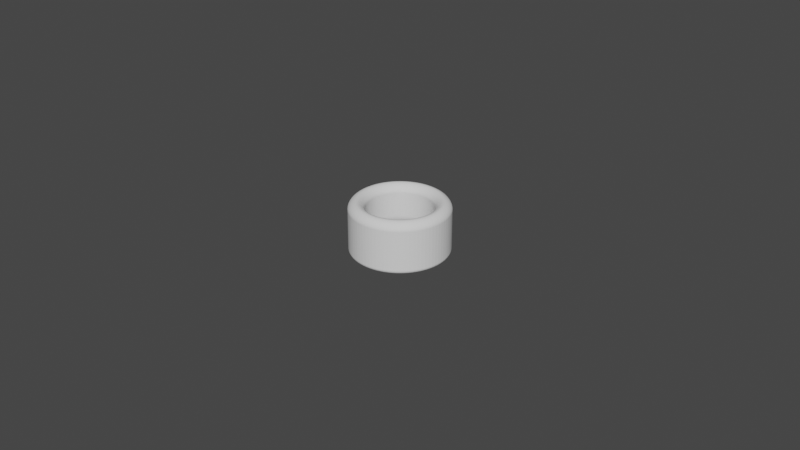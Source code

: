 # Source: Cylinder_ThumbRing_D20.5L16.0T5.0_P.blend  (saved by Blender 3.5.10; exported with 4.5.12 LTS)
import bpy
from mathutils import Matrix  # noqa: F401  (used for matrix-valued properties, if any)

bpy.ops.wm.read_factory_settings(use_empty=True)
scene = bpy.context.scene
scene.name = 'Scene'

# ---- collections
col_collection = bpy.data.collections.new('Collection'); scene.collection.children.link(col_collection)

# ---- world
world_world = bpy.data.worlds.new('World'); scene.world = world_world
world_world.use_nodes = True; world_world.node_tree.nodes.clear()
_N = world_world.node_tree.nodes; _L = world_world.node_tree.links
n0 = _N.new('ShaderNodeOutputWorld'); n0.name = 'World Output'; n0.location = (300, 300)
n1 = _N.new('ShaderNodeBackground'); n1.name = 'Background'; n1.location = (10, 300)
n1.inputs[0].default_value = (0.05088, 0.05088, 0.05088, 1.0)
_L.new(n1.outputs[0], n0.inputs[0])
n0.is_active_output = True
world_world.color = (0.05088, 0.05088, 0.05088)
world_world.use_sun_shadow = False
world_world.sun_shadow_jitter_overblur = 0.0

# ---- meshes
me_circle_006 = bpy.data.meshes.new('Circle.006')
me_circle_006.from_pydata([(0.0, 0.01025, -0.004), (-0.0008042, 0.01022, -0.004), (-0.001603, 0.01012, -0.004), (-0.002393, 0.009967, -0.004), (-0.003167, 0.009748, -0.004), (-0.003923, 0.00947, -0.004), (-0.004653, 0.009133, -0.004), (-0.005356, 0.00874, -0.004), (-0.006025, 0.008292, -0.004), (-0.006657, 0.007794, -0.004), (-0.007248, 0.007248, -0.004), (-0.007794, 0.006657, -0.004), (-0.008292, 0.006025, -0.004), (-0.00874, 0.005356, -0.004), (-0.009133, 0.004653, -0.004), (-0.00947, 0.003923, -0.004), (-0.009748, 0.003167, -0.004), (-0.009967, 0.002393, -0.004), (-0.01012, 0.001603, -0.004), (-0.01022, 0.0008042, -0.004), (-0.01025, 0.0, -0.004), (-0.01022, -0.0008042, -0.004), (-0.01012, -0.001603, -0.004), (-0.009967, -0.002393, -0.004), (-0.009748, -0.003167, -0.004), (-0.00947, -0.003923, -0.004), (-0.009133, -0.004653, -0.004), (-0.00874, -0.005356, -0.004), (-0.008292, -0.006025, -0.004), (-0.007794, -0.006657, -0.004), (-0.007248, -0.007248, -0.004), (-0.006657, -0.007794, -0.004), (-0.006025, -0.008292, -0.004), (-0.005356, -0.00874, -0.004), (-0.004653, -0.009133, -0.004), (-0.003923, -0.00947, -0.004), (-0.003167, -0.009748, -0.004), (-0.002393, -0.009967, -0.004), (-0.001603, -0.01012, -0.004), (-0.0008042, -0.01022, -0.004), (0.0, -0.01025, -0.004), (0.0008042, -0.01022, -0.004), (0.001603, -0.01012, -0.004), (0.002393, -0.009967, -0.004), (0.003167, -0.009748, -0.004), (0.003923, -0.00947, -0.004), (0.004653, -0.009133, -0.004), (0.005356, -0.00874, -0.004), (0.006025, -0.008292, -0.004), (0.006657, -0.007794, -0.004), (0.007248, -0.007248, -0.004), (0.007794, -0.006657, -0.004), (0.008292, -0.006025, -0.004), (0.00874, -0.005356, -0.004), (0.009133, -0.004653, -0.004), (0.00947, -0.003923, -0.004), (0.009748, -0.003167, -0.004), (0.009967, -0.002393, -0.004), (0.01012, -0.001603, -0.004), (0.01022, -0.0008042, -0.004), (0.01025, 0.0, -0.004), (0.01022, 0.0008042, -0.004), (0.01012, 0.001603, -0.004), (0.009967, 0.002393, -0.004), (0.009748, 0.003167, -0.004), (0.00947, 0.003923, -0.004), (0.009133, 0.004653, -0.004), (0.00874, 0.005356, -0.004), (0.008292, 0.006025, -0.004), (0.007794, 0.006657, -0.004), (0.007248, 0.007248, -0.004), (0.006657, 0.007794, -0.004), (0.006025, 0.008292, -0.004), (0.005356, 0.00874, -0.004), (0.004653, 0.009133, -0.004), (0.003923, 0.00947, -0.004), (0.003167, 0.009748, -0.004), (0.002393, 0.009967, -0.004), (0.001603, 0.01012, -0.004), (0.0008042, 0.01022, -0.004), (0.0, 0.01525, -0.004), (-0.001197, 0.0152, -0.004), (-0.002386, 0.01506, -0.004), (-0.00356, 0.01483, -0.004), (-0.004713, 0.0145, -0.004), (-0.005836, 0.01409, -0.004), (-0.006923, 0.01359, -0.004), (-0.007968, 0.013, -0.004), (-0.008964, 0.01234, -0.004), (-0.009904, 0.0116, -0.004), (-0.01078, 0.01078, -0.004), (-0.0116, 0.009904, -0.004), (-0.01234, 0.008964, -0.004), (-0.013, 0.007968, -0.004), (-0.01359, 0.006923, -0.004), (-0.01409, 0.005836, -0.004), (-0.0145, 0.004713, -0.004), (-0.01483, 0.00356, -0.004), (-0.01506, 0.002386, -0.004), (-0.0152, 0.001197, -0.004), (-0.01525, 0.0, -0.004), (-0.0152, -0.001197, -0.004), (-0.01506, -0.002386, -0.004), (-0.01483, -0.00356, -0.004), (-0.0145, -0.004713, -0.004), (-0.01409, -0.005836, -0.004), (-0.01359, -0.006923, -0.004), (-0.013, -0.007968, -0.004), (-0.01234, -0.008964, -0.004), (-0.0116, -0.009904, -0.004), (-0.01078, -0.01078, -0.004), (-0.009904, -0.0116, -0.004), (-0.008964, -0.01234, -0.004), (-0.007968, -0.013, -0.004), (-0.006923, -0.01359, -0.004), (-0.005836, -0.01409, -0.004), (-0.004713, -0.0145, -0.004), (-0.00356, -0.01483, -0.004), (-0.002386, -0.01506, -0.004), (-0.001197, -0.0152, -0.004), (0.0, -0.01525, -0.004), (0.001197, -0.0152, -0.004), (0.002386, -0.01506, -0.004), (0.00356, -0.01483, -0.004), (0.004713, -0.0145, -0.004), (0.005836, -0.01409, -0.004), (0.006923, -0.01359, -0.004), (0.007968, -0.013, -0.004), (0.008964, -0.01234, -0.004), (0.009904, -0.0116, -0.004), (0.01078, -0.01078, -0.004), (0.0116, -0.009904, -0.004), (0.01234, -0.008964, -0.004), (0.013, -0.007968, -0.004), (0.01359, -0.006923, -0.004), (0.01409, -0.005836, -0.004), (0.0145, -0.004713, -0.004), (0.01483, -0.00356, -0.004), (0.01506, -0.002386, -0.004), (0.0152, -0.001197, -0.004), (0.01525, 0.0, -0.004), (0.0152, 0.001197, -0.004), (0.01506, 0.002386, -0.004), (0.01483, 0.00356, -0.004), (0.0145, 0.004713, -0.004), (0.01409, 0.005836, -0.004), (0.01359, 0.006923, -0.004), (0.013, 0.007968, -0.004), (0.01234, 0.008964, -0.004), (0.0116, 0.009904, -0.004), (0.01078, 0.01078, -0.004), (0.009904, 0.0116, -0.004), (0.008964, 0.01234, -0.004), (0.007968, 0.013, -0.004), (0.006923, 0.01359, -0.004), (0.005836, 0.01409, -0.004), (0.004713, 0.0145, -0.004), (0.00356, 0.01483, -0.004), (0.002386, 0.01506, -0.004), (0.001197, 0.0152, -0.004)], [], [(79, 159, 80, 0), (78, 158, 159, 79), (77, 157, 158, 78), (76, 156, 157, 77), (75, 155, 156, 76), (74, 154, 155, 75), (73, 153, 154, 74), (72, 152, 153, 73), (71, 151, 152, 72), (70, 150, 151, 71), (69, 149, 150, 70), (68, 148, 149, 69), (67, 147, 148, 68), (66, 146, 147, 67), (65, 145, 146, 66), (64, 144, 145, 65), (63, 143, 144, 64), (62, 142, 143, 63), (61, 141, 142, 62), (60, 140, 141, 61), (59, 139, 140, 60), (58, 138, 139, 59), (57, 137, 138, 58), (56, 136, 137, 57), (55, 135, 136, 56), (54, 134, 135, 55), (53, 133, 134, 54), (52, 132, 133, 53), (51, 131, 132, 52), (50, 130, 131, 51), (49, 129, 130, 50), (48, 128, 129, 49), (47, 127, 128, 48), (46, 126, 127, 47), (45, 125, 126, 46), (44, 124, 125, 45), (43, 123, 124, 44), (42, 122, 123, 43), (41, 121, 122, 42), (40, 120, 121, 41), (39, 119, 120, 40), (38, 118, 119, 39), (37, 117, 118, 38), (36, 116, 117, 37), (35, 115, 116, 36), (34, 114, 115, 35), (33, 113, 114, 34), (32, 112, 113, 33), (31, 111, 112, 32), (30, 110, 111, 31), (29, 109, 110, 30), (28, 108, 109, 29), (27, 107, 108, 28), (26, 106, 107, 27), (25, 105, 106, 26), (24, 104, 105, 25), (23, 103, 104, 24), (22, 102, 103, 23), (21, 101, 102, 22), (20, 100, 101, 21), (19, 99, 100, 20), (18, 98, 99, 19), (17, 97, 98, 18), (16, 96, 97, 17), (15, 95, 96, 16), (14, 94, 95, 15), (13, 93, 94, 14), (12, 92, 93, 13), (11, 91, 92, 12), (10, 90, 91, 11), (9, 89, 90, 10), (8, 88, 89, 9), (7, 87, 88, 8), (6, 86, 87, 7), (5, 85, 86, 6), (4, 84, 85, 5), (3, 83, 84, 4), (2, 82, 83, 3), (1, 81, 82, 2), (0, 80, 81, 1)])
_uv = me_circle_006.uv_layers.new(name='UVMap')
_uv.uv.foreach_set('vector', [0.0, 0.0, 0.0, 0.0, 0.0, 0.0, 0.0, 0.0, 0.0, 0.0, 0.0, 0.0, 0.0, 0.0, 0.0, 0.0, 0.0, 0.0, 0.0, 0.0, 0.0, 0.0, 0.0, 0.0, 0.0, 0.0, 0.0, 0.0, 0.0, 0.0, 0.0, 0.0, 0.0, 0.0, 0.0, 0.0, 0.0, 0.0, 0.0, 0.0, 0.0, 0.0, 0.0, 0.0, 0.0, 0.0, 0.0, 0.0, 0.0, 0.0, 0.0, 0.0, 0.0, 0.0, 0.0, 0.0, 0.0, 0.0, 0.0, 0.0, 0.0, 0.0, 0.0, 0.0, 0.0, 0.0, 0.0, 0.0, 0.0, 0.0, 0.0, 0.0, 0.0, 0.0, 0.0, 0.0, 0.0, 0.0, 0.0, 0.0, 0.0, 0.0, 0.0, 0.0, 0.0, 0.0, 0.0, 0.0, 0.0, 0.0, 0.0, 0.0, 0.0, 0.0, 0.0, 0.0, 0.0, 0.0, 0.0, 0.0, 0.0, 0.0, 0.0, 0.0, 0.0, 0.0, 0.0, 0.0, 0.0, 0.0, 0.0, 0.0, 0.0, 0.0, 0.0, 0.0, 0.0, 0.0, 0.0, 0.0, 0.0, 0.0, 0.0, 0.0, 0.0, 0.0, 0.0, 0.0, 0.0, 0.0, 0.0, 0.0, 0.0, 0.0, 0.0, 0.0, 0.0, 0.0, 0.0, 0.0, 0.0, 0.0, 0.0, 0.0, 0.0, 0.0, 0.0, 0.0, 0.0, 0.0, 0.0, 0.0, 0.0, 0.0, 0.0, 0.0, 0.0, 0.0, 0.0, 0.0, 0.0, 0.0, 0.0, 0.0, 0.0, 0.0, 0.0, 0.0, 0.0, 0.0, 0.0, 0.0, 0.0, 0.0, 0.0, 0.0, 0.0, 0.0, 0.0, 0.0, 0.0, 0.0, 0.0, 0.0, 0.0, 0.0, 0.0, 0.0, 0.0, 0.0, 0.0, 0.0, 0.0, 0.0, 0.0, 0.0, 0.0, 0.0, 0.0, 0.0, 0.0, 0.0, 0.0, 0.0, 0.0, 0.0, 0.0, 0.0, 0.0, 0.0, 0.0, 0.0, 0.0, 0.0, 0.0, 0.0, 0.0, 0.0, 0.0, 0.0, 0.0, 0.0, 0.0, 0.0, 0.0, 0.0, 0.0, 0.0, 0.0, 0.0, 0.0, 0.0, 0.0, 0.0, 0.0, 0.0, 0.0, 0.0, 0.0, 0.0, 0.0, 0.0, 0.0, 0.0, 0.0, 0.0, 0.0, 0.0, 0.0, 0.0, 0.0, 0.0, 0.0, 0.0, 0.0, 0.0, 0.0, 0.0, 0.0, 0.0, 0.0, 0.0, 0.0, 0.0, 0.0, 0.0, 0.0, 0.0, 0.0, 0.0, 0.0, 0.0, 0.0, 0.0, 0.0, 0.0, 0.0, 0.0, 0.0, 0.0, 0.0, 0.0, 0.0, 0.0, 0.0, 0.0, 0.0, 0.0, 0.0, 0.0, 0.0, 0.0, 0.0, 0.0, 0.0, 0.0, 0.0, 0.0, 0.0, 0.0, 0.0, 0.0, 0.0, 0.0, 0.0, 0.0, 0.0, 0.0, 0.0, 0.0, 0.0, 0.0, 0.0, 0.0, 0.0, 0.0, 0.0, 0.0, 0.0, 0.0, 0.0, 0.0, 0.0, 0.0, 0.0, 0.0, 0.0, 0.0, 0.0, 0.0, 0.0, 0.0, 0.0, 0.0, 0.0, 0.0, 0.0, 0.0, 0.0, 0.0, 0.0, 0.0, 0.0, 0.0, 0.0, 0.0, 0.0, 0.0, 0.0, 0.0, 0.0, 0.0, 0.0, 0.0, 0.0, 0.0, 0.0, 0.0, 0.0, 0.0, 0.0, 0.0, 0.0, 0.0, 0.0, 0.0, 0.0, 0.0, 0.0, 0.0, 0.0, 0.0, 0.0, 0.0, 0.0, 0.0, 0.0, 0.0, 0.0, 0.0, 0.0, 0.0, 0.0, 0.0, 0.0, 0.0, 0.0, 0.0, 0.0, 0.0, 0.0, 0.0, 0.0, 0.0, 0.0, 0.0, 0.0, 0.0, 0.0, 0.0, 0.0, 0.0, 0.0, 0.0, 0.0, 0.0, 0.0, 0.0, 0.0, 0.0, 0.0, 0.0, 0.0, 0.0, 0.0, 0.0, 0.0, 0.0, 0.0, 0.0, 0.0, 0.0, 0.0, 0.0, 0.0, 0.0, 0.0, 0.0, 0.0, 0.0, 0.0, 0.0, 0.0, 0.0, 0.0, 0.0, 0.0, 0.0, 0.0, 0.0, 0.0, 0.0, 0.0, 0.0, 0.0, 0.0, 0.0, 0.0, 0.0, 0.0, 0.0, 0.0, 0.0, 0.0, 0.0, 0.0, 0.0, 0.0, 0.0, 0.0, 0.0, 0.0, 0.0, 0.0, 0.0, 0.0, 0.0, 0.0, 0.0, 0.0, 0.0, 0.0, 0.0, 0.0, 0.0, 0.0, 0.0, 0.0, 0.0, 0.0, 0.0, 0.0, 0.0, 0.0, 0.0, 0.0, 0.0, 0.0, 0.0, 0.0, 0.0, 0.0, 0.0, 0.0, 0.0, 0.0, 0.0, 0.0, 0.0, 0.0, 0.0, 0.0, 0.0, 0.0, 0.0, 0.0, 0.0, 0.0, 0.0, 0.0, 0.0, 0.0, 0.0, 0.0, 0.0, 0.0, 0.0, 0.0, 0.0, 0.0, 0.0, 0.0, 0.0, 0.0, 0.0, 0.0, 0.0, 0.0, 0.0, 0.0, 0.0, 0.0, 0.0, 0.0, 0.0, 0.0, 0.0, 0.0, 0.0, 0.0, 0.0, 0.0, 0.0, 0.0, 0.0, 0.0, 0.0, 0.0, 0.0, 0.0, 0.0, 0.0, 0.0, 0.0, 0.0, 0.0, 0.0, 0.0, 0.0, 0.0, 0.0, 0.0, 0.0, 0.0, 0.0, 0.0, 0.0, 0.0, 0.0, 0.0, 0.0, 0.0, 0.0, 0.0, 0.0, 0.0, 0.0, 0.0, 0.0, 0.0, 0.0, 0.0, 0.0, 0.0, 0.0, 0.0, 0.0, 0.0, 0.0, 0.0, 0.0, 0.0, 0.0, 0.0, 0.0, 0.0, 0.0, 0.0, 0.0, 0.0, 0.0, 0.0, 0.0, 0.0, 0.0, 0.0, 0.0, 0.0, 0.0, 0.0, 0.0, 0.0, 0.0, 0.0, 0.0, 0.0, 0.0, 0.0, 0.0, 0.0, 0.0, 0.0, 0.0, 0.0, 0.0, 0.0, 0.0, 0.0, 0.0, 0.0, 0.0, 0.0, 0.0, 0.0, 0.0, 0.0, 0.0, 0.0, 0.0, 0.0])
me_circle_006.update()

# ---- objects
ob_cylinderthumbring = bpy.data.objects.new('CylinderThumbRing', me_circle_006)

# ---- transforms, parenting, visibility, modifiers, constraints
ob_cylinderthumbring.location = (0.0, 0.0, 0.02)
_m = ob_cylinderthumbring.modifiers.new('Solidify', 'SOLIDIFY')
_m.solidify_mode = 'NON_MANIFOLD'
_m.thickness = 0.0169
_m.thickness_clamp = 0.058
_m.nonmanifold_thickness_mode = 'EVEN'
_m.nonmanifold_boundary_mode = 'ROUND'
_m = ob_cylinderthumbring.modifiers.new('Bevel', 'BEVEL')
_m.segments = 12
_m.angle_limit = 0.2618
_m.offset_type = 'DEPTH'
_m.profile = 0.45

# ---- collection membership
scene.collection.objects.link(ob_cylinderthumbring)

# ---- scene / render settings (as saved in the file)
scene.frame_start = 1; scene.frame_end = 250; scene.frame_set(1)
scene.render.engine = 'BLENDER_EEVEE_NEXT'
scene.cycles.sampling_pattern = 'TABULATED_SOBOL'
scene.cycles.use_light_tree = False
scene.view_settings.view_transform = 'Filmic'
bpy.context.view_layer.update()

# ---- added for rendering (the .blend has no active camera and no usable light): camera, sun
cam_auto = bpy.data.cameras.new('AutoCamera')
cam_auto.lens = 50.0
cam_auto.sensor_width = 36.0
cam_auto.clip_end = 1000.0
ob_auto_camera = bpy.data.objects.new('AutoCamera', cam_auto)
scene.collection.objects.link(ob_auto_camera)
ob_auto_camera.location = (0.185045, -0.222054, 0.156039)
ob_auto_camera.rotation_euler = (1.09748, -7.21219e-08, 0.694738)
scene.camera = ob_auto_camera
light_auto_sun = bpy.data.lights.new('AutoSun', 'SUN')
light_auto_sun.energy = 3.0
light_auto_sun.angle = 0.0523599
ob_auto_sun = bpy.data.objects.new('AutoSun', light_auto_sun)
scene.collection.objects.link(ob_auto_sun)
ob_auto_sun.rotation_euler = (0.872665, 0.174533, 0.523599)
bpy.context.view_layer.update()
